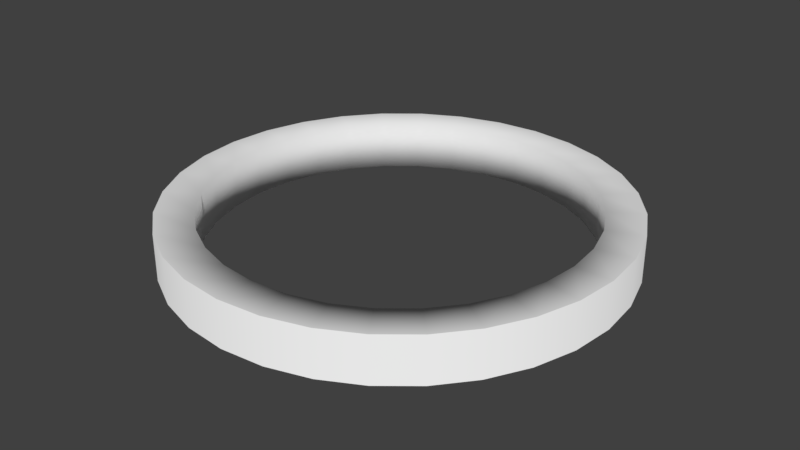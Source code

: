 # Source: goodmark.blend  (saved by Blender 2.78.0; exported with 4.5.12 LTS)
import bpy
from mathutils import Matrix  # noqa: F401  (used for matrix-valued properties, if any)

bpy.ops.wm.read_factory_settings(use_empty=True)
scene = bpy.context.scene
scene.name = 'Scene'

# ---- collections
col_collection_1 = bpy.data.collections.new('Collection 1'); scene.collection.children.link(col_collection_1)

# ---- world
world_world = bpy.data.worlds.new('World'); scene.world = world_world
world_world.color = (0.05088, 0.05088, 0.05088)
world_world.use_sun_shadow = False
world_world.sun_shadow_jitter_overblur = 0.0
world_world.cycles.sampling_method = 'MANUAL'

# ---- meshes
me_cylinder = bpy.data.meshes.new('Cylinder')
me_cylinder.from_pydata([(0.0, 1.0, 0.0), (-0.1951, 0.9808, 0.0), (-0.3827, 0.9239, 0.0), (-0.5556, 0.8315, 0.0), (-0.7071, 0.7071, 0.0), (-0.8315, 0.5556, 0.0), (-0.9239, 0.3827, 0.0), (-0.9808, 0.1951, 0.0), (-1.0, 7.55e-08, 0.0), (-0.9808, -0.1951, 0.0), (-0.9239, -0.3827, 0.0), (-0.8315, -0.5556, 0.0), (-0.7071, -0.7071, 0.0), (-0.5556, -0.8315, 0.0), (-0.3827, -0.9239, 0.0), (-0.1951, -0.9808, 0.0), (3.258e-07, -1.0, 0.0), (0.1951, -0.9808, 0.0), (0.3827, -0.9239, 0.0), (0.5556, -0.8315, 0.0), (0.7071, -0.7071, 0.0), (0.8315, -0.5556, 0.0), (0.9239, -0.3827, 0.0), (0.9808, -0.1951, 0.0), (1.0, 9.656e-07, 0.0), (0.9808, 0.1951, 0.0), (0.9239, 0.3827, 0.0), (0.8315, 0.5556, 0.0), (0.7071, 0.7071, 0.0), (0.5556, 0.8315, 0.0), (0.3827, 0.9239, 0.0), (0.1951, 0.9808, 0.0), (0.0, 1.0, 0.0), (-0.1951, 0.9808, 0.0), (-0.3827, 0.9239, 0.0), (-0.5556, 0.8315, 0.0), (-0.7071, 0.7071, 0.0), (-0.8315, 0.5556, 0.0), (-0.9239, 0.3827, 0.0), (-0.9808, 0.1951, 0.0), (-1.0, 7.55e-08, 0.0), (-0.9808, -0.1951, 0.0), (-0.9239, -0.3827, 0.0), (-0.8315, -0.5556, 0.0), (-0.7071, -0.7071, 0.0), (-0.5556, -0.8315, 0.0), (-0.3827, -0.9239, 0.0), (-0.1951, -0.9808, 0.0), (3.258e-07, -1.0, 0.0), (0.1951, -0.9808, 0.0), (0.3827, -0.9239, 0.0), (0.5556, -0.8315, 0.0), (0.7071, -0.7071, 0.0), (0.8315, -0.5556, 0.0), (0.9239, -0.3827, 0.0), (0.9808, -0.1951, 0.0), (1.0, 9.656e-07, 0.0), (0.9808, 0.1951, 0.0), (0.9239, 0.3827, 0.0), (0.8315, 0.5556, 0.0), (0.7071, 0.7071, 0.0), (0.5556, 0.8315, 0.0), (0.3827, 0.9239, 0.0), (0.1951, 0.9808, 0.0), (-1.965e-08, 0.8346, 0.0), (-0.1628, 0.8185, 0.0), (-0.3194, 0.771, 0.0), (-0.4637, 0.6939, 0.0), (-0.5901, 0.5901, 0.0), (-0.6939, 0.4637, 0.0), (-0.771, 0.3194, 0.0), (-0.8185, 0.1628, 0.0), (-0.8346, 1.102e-07, 0.0), (-0.8185, -0.1628, 0.0), (-0.771, -0.3194, 0.0), (-0.6939, -0.4637, 0.0), (-0.5901, -0.5901, 0.0), (-0.4637, -0.6939, 0.0), (-0.3194, -0.771, 0.0), (-0.1628, -0.8185, 0.0), (2.523e-07, -0.8346, 0.0), (0.1628, -0.8185, 0.0), (0.3194, -0.771, 0.0), (0.4637, -0.6939, 0.0), (0.5901, -0.5901, 0.0), (0.6939, -0.4637, 0.0), (0.771, -0.3194, 0.0), (0.8185, -0.1628, 0.0), (0.8346, 8.53e-07, 0.0), (0.8185, 0.1628, 0.0), (0.771, 0.3194, 0.0), (0.6939, 0.4637, 0.0), (0.5901, 0.5901, 0.0), (0.4637, 0.6939, 0.0), (0.3194, 0.771, 0.0), (0.1628, 0.8185, 0.0), (-0.1951, 0.9808, 0.2071), (0.0, 1.0, 0.2071), (-0.3827, 0.9239, 0.2071), (-0.5556, 0.8315, 0.2071), (-0.7071, 0.7071, 0.2071), (-0.8315, 0.5556, 0.2071), (-0.9239, 0.3827, 0.2071), (-0.9808, 0.1951, 0.2071), (-1.0, 7.55e-08, 0.2071), (-0.9808, -0.1951, 0.2071), (-0.9239, -0.3827, 0.2071), (-0.8315, -0.5556, 0.2071), (-0.7071, -0.7071, 0.2071), (-0.5556, -0.8315, 0.2071), (-0.3827, -0.9239, 0.2071), (-0.1951, -0.9808, 0.2071), (3.258e-07, -1.0, 0.2071), (0.1951, -0.9808, 0.2071), (0.3827, -0.9239, 0.2071), (0.5556, -0.8315, 0.2071), (0.7071, -0.7071, 0.2071), (0.8315, -0.5556, 0.2071), (0.9239, -0.3827, 0.2071), (0.9808, -0.1951, 0.2071), (1.0, 9.656e-07, 0.2071), (0.9808, 0.1951, 0.2071), (0.9239, 0.3827, 0.2071), (0.8315, 0.5556, 0.2071), (0.7071, 0.7071, 0.2071), (0.5556, 0.8315, 0.2071), (0.3827, 0.9239, 0.2071), (0.1951, 0.9808, 0.2071), (-0.1951, 0.9808, 0.2071), (0.0, 1.0, 0.2071), (-0.3827, 0.9239, 0.2071), (-0.5556, 0.8315, 0.2071), (-0.7071, 0.7071, 0.2071), (-0.8315, 0.5556, 0.2071), (-0.9239, 0.3827, 0.2071), (-0.9808, 0.1951, 0.2071), (-1.0, 7.55e-08, 0.2071), (-0.9808, -0.1951, 0.2071), (-0.9239, -0.3827, 0.2071), (-0.8315, -0.5556, 0.2071), (-0.7071, -0.7071, 0.2071), (-0.5556, -0.8315, 0.2071), (-0.3827, -0.9239, 0.2071), (-0.1951, -0.9808, 0.2071), (3.258e-07, -1.0, 0.2071), (0.1951, -0.9808, 0.2071), (0.3827, -0.9239, 0.2071), (0.5556, -0.8315, 0.2071), (0.7071, -0.7071, 0.2071), (0.8315, -0.5556, 0.2071), (0.9239, -0.3827, 0.2071), (0.9808, -0.1951, 0.2071), (1.0, 9.656e-07, 0.2071), (0.9808, 0.1951, 0.2071), (0.9239, 0.3827, 0.2071), (0.8315, 0.5556, 0.2071), (0.7071, 0.7071, 0.2071), (0.5556, 0.8315, 0.2071), (0.3827, 0.9239, 0.2071), (0.1951, 0.9808, 0.2071), (-0.1628, 0.8185, 0.2071), (-1.965e-08, 0.8346, 0.2071), (-0.3194, 0.771, 0.2071), (-0.4637, 0.6939, 0.2071), (-0.5901, 0.5901, 0.2071), (-0.6939, 0.4637, 0.2071), (-0.771, 0.3194, 0.2071), (-0.8185, 0.1628, 0.2071), (-0.8346, 1.102e-07, 0.2071), (-0.8185, -0.1628, 0.2071), (-0.771, -0.3194, 0.2071), (-0.6939, -0.4637, 0.2071), (-0.5901, -0.5901, 0.2071), (-0.4637, -0.6939, 0.2071), (-0.3194, -0.771, 0.2071), (-0.1628, -0.8185, 0.2071), (2.523e-07, -0.8346, 0.2071), (0.1628, -0.8185, 0.2071), (0.3194, -0.771, 0.2071), (0.4637, -0.6939, 0.2071), (0.5901, -0.5901, 0.2071), (0.6939, -0.4637, 0.2071), (0.771, -0.3194, 0.2071), (0.8185, -0.1628, 0.2071), (0.8346, 8.53e-07, 0.2071), (0.8185, 0.1628, 0.2071), (0.771, 0.3194, 0.2071), (0.6939, 0.4637, 0.2071), (0.5901, 0.5901, 0.2071), (0.4637, 0.6939, 0.2071), (0.3194, 0.771, 0.2071), (0.1628, 0.8185, 0.2071)], [], [(19, 51, 52, 20), (6, 38, 39, 7), (20, 52, 53, 21), (7, 39, 40, 8), (21, 53, 54, 22), (8, 40, 41, 9), (22, 54, 55, 23), (9, 41, 42, 10), (23, 55, 56, 24), (10, 42, 43, 11), (24, 56, 57, 25), (11, 43, 44, 12), (25, 57, 58, 26), (12, 44, 45, 13), (26, 58, 59, 27), (13, 45, 46, 14), (0, 32, 33, 1), (27, 59, 60, 28), (14, 46, 47, 15), (1, 33, 34, 2), (28, 60, 61, 29), (15, 47, 48, 16), (2, 34, 35, 3), (29, 61, 62, 30), (16, 48, 49, 17), (3, 35, 36, 4), (30, 62, 63, 31), (17, 49, 50, 18), (4, 36, 37, 5), (31, 63, 32, 0), (18, 50, 51, 19), (5, 37, 38, 6), (32, 64, 65, 33), (59, 91, 92, 60), (46, 78, 79, 47), (33, 65, 66, 34), (60, 92, 93, 61), (47, 79, 80, 48), (34, 66, 67, 35), (61, 93, 94, 62), (48, 80, 81, 49), (35, 67, 68, 36), (62, 94, 95, 63), (49, 81, 82, 50), (36, 68, 69, 37), (63, 95, 64, 32), (50, 82, 83, 51), (37, 69, 70, 38), (51, 83, 84, 52), (38, 70, 71, 39), (52, 84, 85, 53), (39, 71, 72, 40), (53, 85, 86, 54), (40, 72, 73, 41), (54, 86, 87, 55), (41, 73, 74, 42), (55, 87, 88, 56), (42, 74, 75, 43), (56, 88, 89, 57), (43, 75, 76, 44), (57, 89, 90, 58), (44, 76, 77, 45), (58, 90, 91, 59), (45, 77, 78, 46), (115, 116, 148, 147), (102, 103, 135, 134), (116, 117, 149, 148), (103, 104, 136, 135), (117, 118, 150, 149), (104, 105, 137, 136), (118, 119, 151, 150), (105, 106, 138, 137), (119, 120, 152, 151), (106, 107, 139, 138), (120, 121, 153, 152), (107, 108, 140, 139), (121, 122, 154, 153), (108, 109, 141, 140), (122, 123, 155, 154), (109, 110, 142, 141), (97, 96, 128, 129), (123, 124, 156, 155), (110, 111, 143, 142), (96, 98, 130, 128), (124, 125, 157, 156), (111, 112, 144, 143), (98, 99, 131, 130), (125, 126, 158, 157), (112, 113, 145, 144), (99, 100, 132, 131), (126, 127, 159, 158), (113, 114, 146, 145), (100, 101, 133, 132), (127, 97, 129, 159), (114, 115, 147, 146), (101, 102, 134, 133), (129, 128, 160, 161), (155, 156, 188, 187), (142, 143, 175, 174), (128, 130, 162, 160), (156, 157, 189, 188), (143, 144, 176, 175), (130, 131, 163, 162), (157, 158, 190, 189), (144, 145, 177, 176), (131, 132, 164, 163), (158, 159, 191, 190), (145, 146, 178, 177), (132, 133, 165, 164), (159, 129, 161, 191), (146, 147, 179, 178), (133, 134, 166, 165), (147, 148, 180, 179), (134, 135, 167, 166), (148, 149, 181, 180), (135, 136, 168, 167), (149, 150, 182, 181), (136, 137, 169, 168), (150, 151, 183, 182), (137, 138, 170, 169), (151, 152, 184, 183), (138, 139, 171, 170), (152, 153, 185, 184), (139, 140, 172, 171), (153, 154, 186, 185), (140, 141, 173, 172), (154, 155, 187, 186), (141, 142, 174, 173), (75, 74, 170, 171), (28, 29, 125, 124), (2, 3, 99, 98), (76, 75, 171, 172), (29, 30, 126, 125), (3, 4, 100, 99), (77, 76, 172, 173), (30, 31, 127, 126), (4, 5, 101, 100), (78, 77, 173, 174), (31, 0, 97, 127), (5, 6, 102, 101), (79, 78, 174, 175), (6, 7, 103, 102), (80, 79, 175, 176), (7, 8, 104, 103), (81, 80, 176, 177), (8, 9, 105, 104), (82, 81, 177, 178), (9, 10, 106, 105), (83, 82, 178, 179), (10, 11, 107, 106), (84, 83, 179, 180), (11, 12, 108, 107), (85, 84, 180, 181), (12, 13, 109, 108), (86, 85, 181, 182), (13, 14, 110, 109), (87, 86, 182, 183), (14, 15, 111, 110), (88, 87, 183, 184), (15, 16, 112, 111), (89, 88, 184, 185), (16, 17, 113, 112), (90, 89, 185, 186), (17, 18, 114, 113), (91, 90, 186, 187), (65, 64, 161, 160), (18, 19, 115, 114), (92, 91, 187, 188), (66, 65, 160, 162), (19, 20, 116, 115), (93, 92, 188, 189), (67, 66, 162, 163), (20, 21, 117, 116), (94, 93, 189, 190), (68, 67, 163, 164), (21, 22, 118, 117), (95, 94, 190, 191), (69, 68, 164, 165), (22, 23, 119, 118), (64, 95, 191, 161), (70, 69, 165, 166), (23, 24, 120, 119), (71, 70, 166, 167), (24, 25, 121, 120), (72, 71, 167, 168), (25, 26, 122, 121), (73, 72, 168, 169), (26, 27, 123, 122), (0, 1, 96, 97), (74, 73, 169, 170), (27, 28, 124, 123), (1, 2, 98, 96)])
me_cylinder.polygons.foreach_set('use_smooth', [True] * 192)
me_cylinder.use_remesh_preserve_volume = False
me_cylinder.use_remesh_preserve_attributes = False
me_cylinder.use_mirror_vertex_groups = False
me_cylinder.update()

# ---- objects
ob_cylinder = bpy.data.objects.new('Cylinder', me_cylinder)

# ---- transforms, parenting, visibility, modifiers, constraints
ob_cylinder.location = (0.0, 0.0, 0.0)
ob_cylinder.lineart.crease_threshold = 0.0

# ---- collection membership
col_collection_1.objects.link(ob_cylinder)

# ---- scene / render settings (as saved in the file)
scene.frame_start = 1; scene.frame_end = 250; scene.frame_set(1)
scene.render.engine = 'BLENDER_EEVEE_NEXT'
scene.render.resolution_percentage = 50
scene.render.dither_intensity = 0.0
scene.cycles.use_denoising = False
scene.cycles.samples = 128
scene.cycles.sampling_pattern = 'TABULATED_SOBOL'
scene.cycles.light_sampling_threshold = 0.0
scene.cycles.use_adaptive_sampling = False
scene.cycles.use_light_tree = False
scene.cycles.blur_glossy = 0.0
scene.cycles.sample_clamp_indirect = 0.0
scene.view_settings.view_transform = 'Standard'
bpy.context.view_layer.update()

# ---- added for rendering (the .blend has no active camera and no usable light): camera, sun
cam_auto = bpy.data.cameras.new('AutoCamera')
cam_auto.lens = 50.0
cam_auto.sensor_width = 36.0
cam_auto.clip_end = 1000.0
ob_auto_camera = bpy.data.objects.new('AutoCamera', cam_auto)
scene.collection.objects.link(ob_auto_camera)
ob_auto_camera.location = (2.62394, -3.14872, 2.20271)
ob_auto_camera.rotation_euler = (1.09748, -7.21219e-08, 0.694738)
scene.camera = ob_auto_camera
light_auto_sun = bpy.data.lights.new('AutoSun', 'SUN')
light_auto_sun.energy = 3.0
light_auto_sun.angle = 0.0523599
ob_auto_sun = bpy.data.objects.new('AutoSun', light_auto_sun)
scene.collection.objects.link(ob_auto_sun)
ob_auto_sun.rotation_euler = (0.872665, 0.174533, 0.523599)
bpy.context.view_layer.update()
